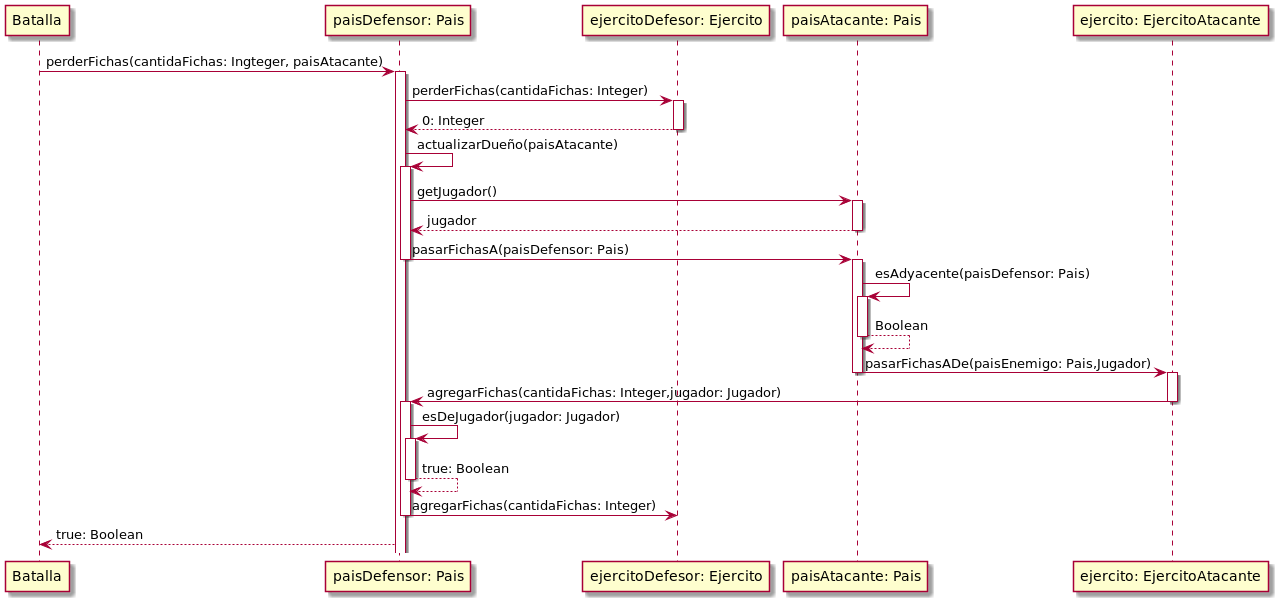

The diagram above was rendered by PlantUML. Its source (embedded in the PNG):
@startuml DiagramaDeSecuenciaPaisDefensorPierdeTodasLasFichas-v0.1

Participant Batalla
Participant PaisEnemigo as "paisDefensor: Pais"
Participant EjercitoEnemigo as "ejercitoDefesor: Ejercito"
Participant Pais as "paisAtacante: Pais"
Participant Ejercito as "ejercito: EjercitoAtacante"

Batalla -> PaisEnemigo: perderFichas(cantidaFichas: Ingteger, paisAtacante)
activate PaisEnemigo
PaisEnemigo -> EjercitoEnemigo: perderFichas(cantidaFichas: Integer)
activate EjercitoEnemigo
EjercitoEnemigo --> PaisEnemigo: 0: Integer
deactivate EjercitoEnemigo
PaisEnemigo -> PaisEnemigo: actualizarDueño(paisAtacante)
activate PaisEnemigo
PaisEnemigo -> Pais: getJugador()
activate Pais
Pais --> PaisEnemigo:  jugador
deactivate Pais
PaisEnemigo -> Pais: pasarFichasA(paisDefensor: Pais)
deactivate PaisEnemigo
activate Pais
Pais -> Pais: esAdyacente(paisDefensor: Pais)
activate Pais
Pais --> Pais: Boolean
deactivate Pais
Pais -> Ejercito: pasarFichasADe(paisEnemigo: Pais,Jugador)
deactivate Pais
activate Ejercito
Ejercito -> PaisEnemigo: agregarFichas(cantidaFichas: Integer,jugador: Jugador)
deactivate Ejercito
activate PaisEnemigo
PaisEnemigo -> PaisEnemigo: esDeJugador(jugador: Jugador)
activate PaisEnemigo
PaisEnemigo --> PaisEnemigo: true: Boolean
deactivate PaisEnemigo
PaisEnemigo -> EjercitoEnemigo: agregarFichas(cantidaFichas: Integer)
deactivate PaisEnemigo
PaisEnemigo --> Batalla: true: Boolean


@enduml